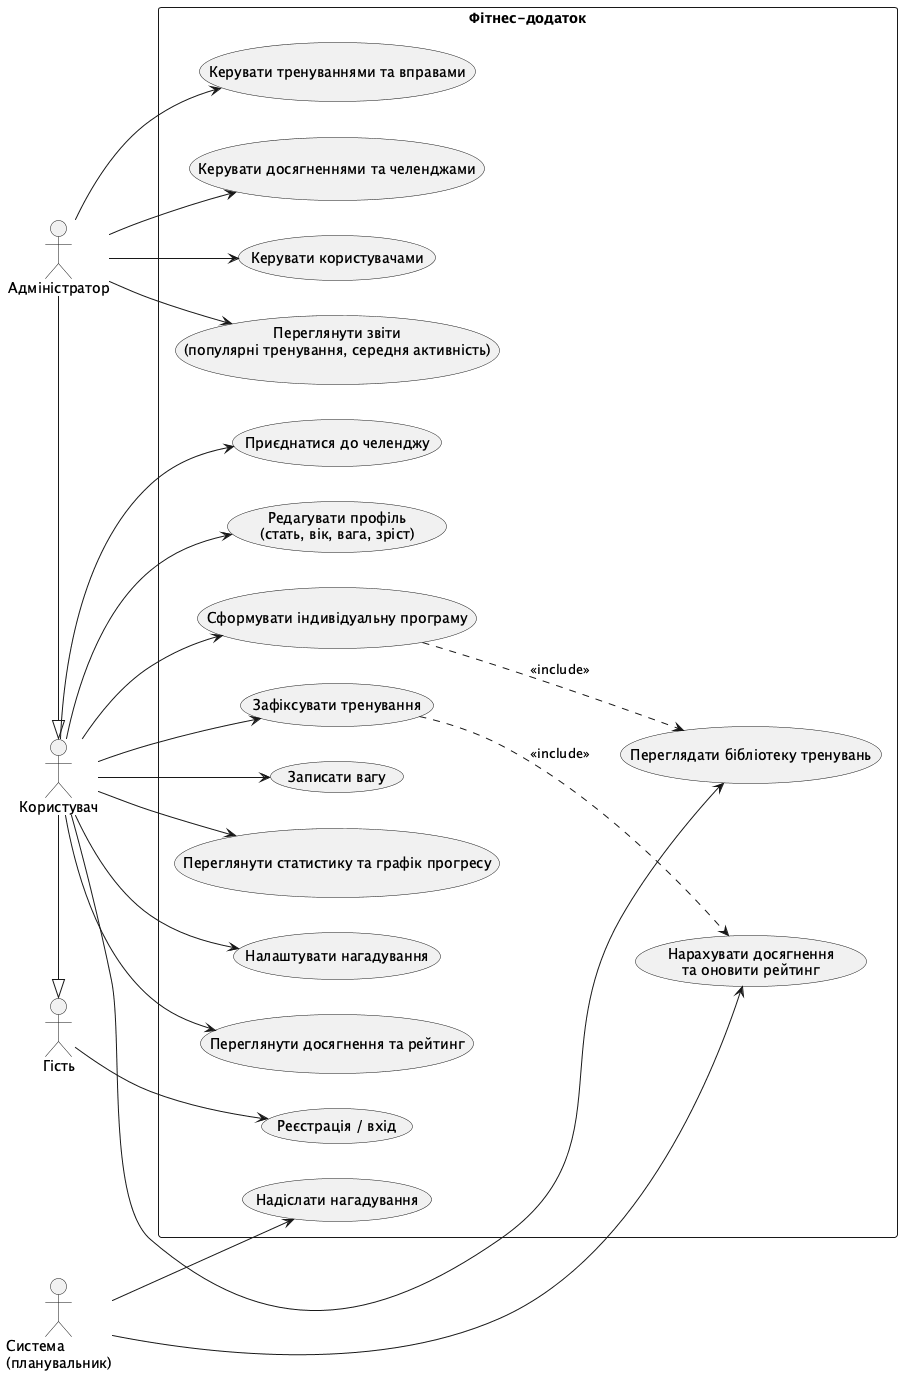

The diagram above was rendered by PlantUML. Its source (embedded in the PNG):
@startuml
left to right direction
actor "Гість" as G
actor "Користувач" as U
actor "Адміністратор" as A
actor "Система\n(планувальник)" as S
U -|> G
A -|> U

rectangle "Фітнес-додаток" {
  usecase "Реєстрація / вхід" as UC1
  usecase "Редагувати профіль\n(стать, вік, вага, зріст)" as UC2
  usecase "Переглядати бібліотеку тренувань" as UC3
  usecase "Сформувати індивідуальну програму" as UC4
  usecase "Зафіксувати тренування" as UC5
  usecase "Записати вагу" as UC6
  usecase "Переглянути статистику та графік прогресу" as UC7
  usecase "Налаштувати нагадування" as UC8
  usecase "Переглянути досягнення та рейтинг" as UC9
  usecase "Приєднатися до челенджу" as UC10
  usecase "Керувати тренуваннями та вправами" as UC11
  usecase "Керувати досягненнями та челенджами" as UC12
  usecase "Керувати користувачами" as UC13
  usecase "Переглянути звіти\n(популярні тренування, середня активність)" as UC14
  usecase "Надіслати нагадування" as UC15
  usecase "Нарахувати досягнення\nта оновити рейтинг" as UC16
}
G --> UC1
U --> UC2
U --> UC3
U --> UC4
U --> UC5
U --> UC6
U --> UC7
U --> UC8
U --> UC9
U --> UC10
A --> UC11
A --> UC12
A --> UC13
A --> UC14
S --> UC15
S --> UC16
UC5 ..> UC16 : <<include>>
UC4 ..> UC3 : <<include>>
@enduml